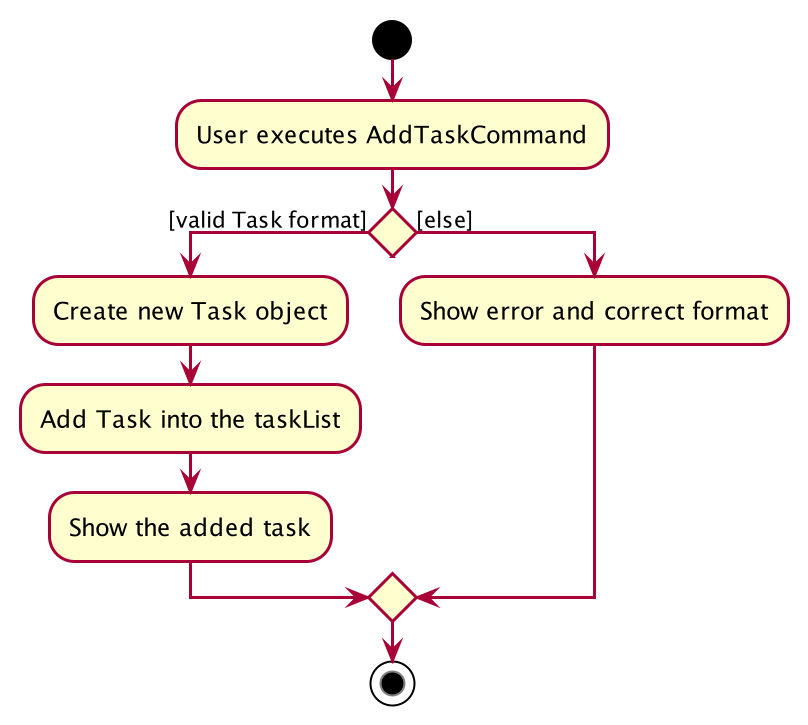

The diagram above was rendered by PlantUML. Its source (embedded in the PNG):
@startuml
start








skinparam BackgroundColor #FFFFFFF

skinparam Shadowing false

skinparam Class {
    FontColor #FFFFFF
    BorderThickness 1
    BorderColor #FFFFFF
    StereotypeFontColor #FFFFFF
    FontName Arial
}

skinparam Actor {
    BorderColor #000000
    Color #000000
    FontName Arial
}

skinparam Sequence {
    MessageAlign center
    BoxFontSize 15
    BoxPadding 0
    BoxFontColor #FFFFFF
    FontName Arial
}

skinparam Participant {
    FontColor #FFFFFFF
    Padding 20
}

skinparam MinClassWidth 50
skinparam ParticipantPadding 10
skinparam Shadowing false
skinparam DefaultTextAlignment center
skinparam packageStyle Rectangle

hide footbox
hide members
hide circle

:User executes AddTaskCommand;


if () then ([valid Task format])
    :Create new Task object;
    :Add Task into the taskList;
    :Show the added task;
    else([else])
    :Show error and correct format;
endif
stop
@enduml